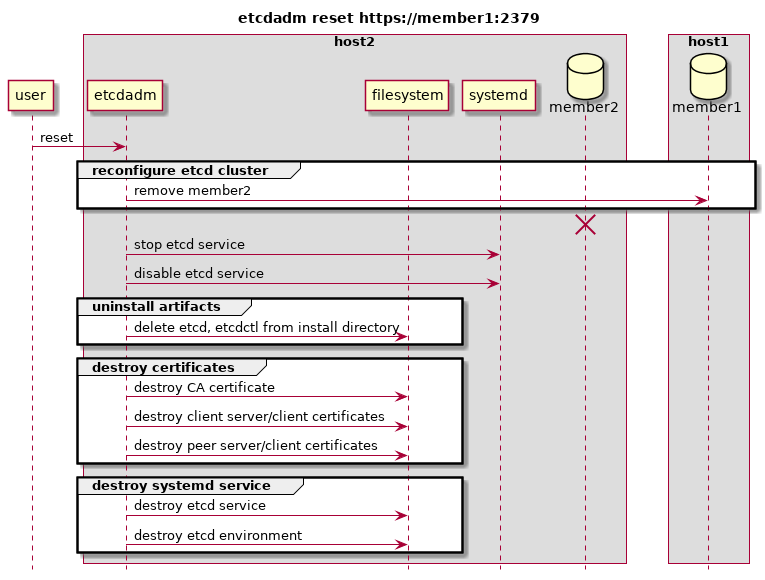

The diagram above was rendered by PlantUML. Its source (embedded in the PNG):
@startuml
title etcdadm reset https://member1:2379

skinparam BoxPadding 20

participant user

box host2
participant etcdadm
participant filesystem
participant systemd
database member2
end box

box host1
database member1
end box

user->etcdadm: reset

group reconfigure etcd cluster
etcdadm->member1: remove member2
end

destroy member2
etcdadm->systemd: stop etcd service
etcdadm->systemd: disable etcd service

group uninstall artifacts
etcdadm->filesystem: delete etcd, etcdctl from install directory
end

group destroy certificates
etcdadm->filesystem: destroy CA certificate
etcdadm->filesystem: destroy client server/client certificates
etcdadm->filesystem: destroy peer server/client certificates
end

group destroy systemd service
etcdadm->filesystem: destroy etcd service
etcdadm->filesystem: destroy etcd environment
end

hide footbox
@enduml